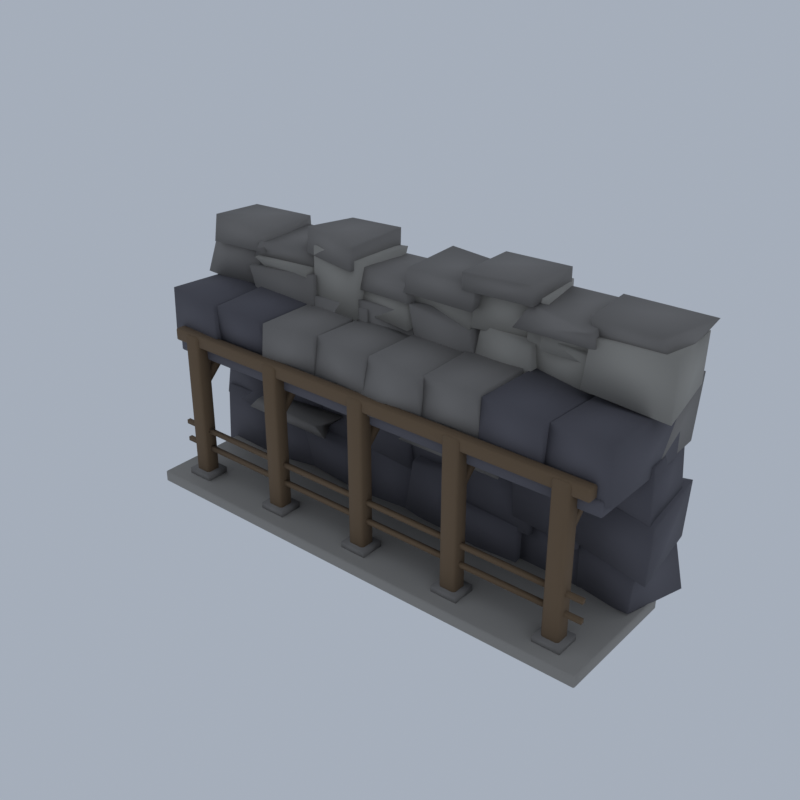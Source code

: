 # Source: HM05_01_cliff_gallery_01.blend  (saved by Blender 5.2.45; exported with 4.5.12 LTS)
import bpy
from mathutils import Matrix  # noqa: F401  (used for matrix-valued properties, if any)

bpy.ops.wm.read_factory_settings(use_empty=True)
scene = bpy.context.scene
scene.name = 'Scene'

# ---- collections
col_collection = bpy.data.collections.new('Collection'); scene.collection.children.link(col_collection)

# ---- materials (node trees are filled in below, after node groups)
mat_vc_stone2_cobblestone = bpy.data.materials.new('vc_stone2|Cobblestone')
mat_vc_stone2_cobblestone.diffuse_color = (0.3112, 0.2932, 0.2674, 1.0)
mat_vc_f_rock_d_slate = bpy.data.materials.new('vc_f_rock_d|Slate')
mat_vc_f_rock_d_slate.diffuse_color = (0.1166, 0.1113, 0.1275, 1.0)
mat_vc_f_rock_m_slate = bpy.data.materials.new('vc_f_rock_m|Slate')
mat_vc_f_rock_m_slate.diffuse_color = (0.2349, 0.2195, 0.2047, 1.0)
mat_vc_f_rock_l_cobblestone = bpy.data.materials.new('vc_f_rock_l|Cobblestone')
mat_vc_f_rock_l_cobblestone.diffuse_color = (0.3686, 0.3489, 0.3112, 1.0)
mat_vc_timber_wood = bpy.data.materials.new('vc_timber|Wood')
mat_vc_timber_wood.diffuse_color = (0.1636, 0.1062, 0.05819, 1.0)
mat_vc_stone_slate = bpy.data.materials.new('vc_stone|Slate')
mat_vc_stone_slate.diffuse_color = (0.2195, 0.2047, 0.1905, 1.0)

# ---- material node trees
mat_vc_stone2_cobblestone.use_nodes = True; mat_vc_stone2_cobblestone.node_tree.nodes.clear()
_N = mat_vc_stone2_cobblestone.node_tree.nodes; _L = mat_vc_stone2_cobblestone.node_tree.links
n0 = _N.new('ShaderNodeBsdfPrincipled'); n0.name = 'Principled BSDF'; n0.location = (-200, 100)
n0.inputs[0].default_value = (0.3112, 0.2932, 0.2674, 1.0)
n0.inputs[2].default_value = 0.95
n0.inputs[10].default_value = 0.005
n1 = _N.new('ShaderNodeOutputMaterial'); n1.name = 'Material Output'; n1.location = (200, 100)
_L.new(n0.outputs[0], n1.inputs[0])
n1.is_active_output = True
mat_vc_f_rock_d_slate.use_nodes = True; mat_vc_f_rock_d_slate.node_tree.nodes.clear()
_N = mat_vc_f_rock_d_slate.node_tree.nodes; _L = mat_vc_f_rock_d_slate.node_tree.links
n0 = _N.new('ShaderNodeBsdfPrincipled'); n0.name = 'Principled BSDF'; n0.location = (-200, 100)
n0.inputs[0].default_value = (0.1166, 0.1113, 0.1275, 1.0)
n0.inputs[2].default_value = 0.93
n0.inputs[10].default_value = 0.005
n1 = _N.new('ShaderNodeOutputMaterial'); n1.name = 'Material Output'; n1.location = (200, 100)
_L.new(n0.outputs[0], n1.inputs[0])
n1.is_active_output = True
mat_vc_f_rock_m_slate.use_nodes = True; mat_vc_f_rock_m_slate.node_tree.nodes.clear()
_N = mat_vc_f_rock_m_slate.node_tree.nodes; _L = mat_vc_f_rock_m_slate.node_tree.links
n0 = _N.new('ShaderNodeBsdfPrincipled'); n0.name = 'Principled BSDF'; n0.location = (-200, 100)
n0.inputs[0].default_value = (0.2349, 0.2195, 0.2047, 1.0)
n0.inputs[2].default_value = 0.93
n0.inputs[10].default_value = 0.005
n1 = _N.new('ShaderNodeOutputMaterial'); n1.name = 'Material Output'; n1.location = (200, 100)
_L.new(n0.outputs[0], n1.inputs[0])
n1.is_active_output = True
mat_vc_f_rock_l_cobblestone.use_nodes = True; mat_vc_f_rock_l_cobblestone.node_tree.nodes.clear()
_N = mat_vc_f_rock_l_cobblestone.node_tree.nodes; _L = mat_vc_f_rock_l_cobblestone.node_tree.links
n0 = _N.new('ShaderNodeBsdfPrincipled'); n0.name = 'Principled BSDF'; n0.location = (-200, 100)
n0.inputs[0].default_value = (0.3686, 0.3489, 0.3112, 1.0)
n0.inputs[2].default_value = 0.92
n0.inputs[10].default_value = 0.005
n1 = _N.new('ShaderNodeOutputMaterial'); n1.name = 'Material Output'; n1.location = (200, 100)
_L.new(n0.outputs[0], n1.inputs[0])
n1.is_active_output = True
mat_vc_timber_wood.use_nodes = True; mat_vc_timber_wood.node_tree.nodes.clear()
_N = mat_vc_timber_wood.node_tree.nodes; _L = mat_vc_timber_wood.node_tree.links
n0 = _N.new('ShaderNodeBsdfPrincipled'); n0.name = 'Principled BSDF'; n0.location = (-200, 100)
n0.inputs[0].default_value = (0.1636, 0.1062, 0.05819, 1.0)
n0.inputs[2].default_value = 0.9
n0.inputs[10].default_value = 0.005
n1 = _N.new('ShaderNodeOutputMaterial'); n1.name = 'Material Output'; n1.location = (200, 100)
_L.new(n0.outputs[0], n1.inputs[0])
n1.is_active_output = True
mat_vc_stone_slate.use_nodes = True; mat_vc_stone_slate.node_tree.nodes.clear()
_N = mat_vc_stone_slate.node_tree.nodes; _L = mat_vc_stone_slate.node_tree.links
n0 = _N.new('ShaderNodeBsdfPrincipled'); n0.name = 'Principled BSDF'; n0.location = (-200, 100)
n0.inputs[0].default_value = (0.2195, 0.2047, 0.1905, 1.0)
n0.inputs[2].default_value = 0.95
n0.inputs[10].default_value = 0.005
n1 = _N.new('ShaderNodeOutputMaterial'); n1.name = 'Material Output'; n1.location = (200, 100)
_L.new(n0.outputs[0], n1.inputs[0])
n1.is_active_output = True

# ---- world
world_world = bpy.data.worlds.new('World'); scene.world = world_world
world_world.use_nodes = True; world_world.node_tree.nodes.clear()
_N = world_world.node_tree.nodes; _L = world_world.node_tree.links
n0 = _N.new('ShaderNodeOutputWorld'); n0.name = 'World Output'; n0.location = (200, 100)
n1 = _N.new('ShaderNodeBackground'); n1.name = 'Background'; n1.location = (-200, 100)
n1.inputs[0].default_value = (0.42, 0.47, 0.55, 1.0)
n1.inputs[1].default_value = 0.9
_L.new(n1.outputs[0], n0.inputs[0])
n0.is_active_output = True
world_world.color = (0.05088, 0.05088, 0.05088)
world_world.sun_shadow_jitter_overblur = 0.0

# ---- meshes
me_cliff_gallery = bpy.data.meshes.new('cliff_gallery')
me_cliff_gallery.from_pydata([(-19.63, -6.892, 0.0), (-19.63, -7.0, 0.12), (-19.75, -6.892, 0.12), (-19.63, -7.0, 0.88), (-19.63, -6.892, 1.0), (-19.75, -6.892, 0.88), (-19.63, 3.717, 0.0), (-19.75, 3.717, 0.12), (-19.63, 3.825, 0.12), (-19.63, 3.717, 1.0), (-19.63, 3.825, 0.88), (-19.75, 3.717, 0.88), (20.13, -6.892, 0.0), (20.25, -6.892, 0.12), (20.13, -7.0, 0.12), (20.13, -6.892, 1.0), (20.13, -7.0, 0.88), (20.25, -6.892, 0.88), (20.13, 3.717, 0.0), (20.13, 3.825, 0.12), (20.25, 3.717, 0.12), (20.13, 3.717, 1.0), (20.25, 3.717, 0.88), (20.13, 3.825, 0.88), (-20.52, 1.002, 0.3321), (-13.65, 0.7796, 1.153), (-13.25, 5.186, 0.4799), (-19.84, 5.248, 0.9792), (-20.22, 1.052, 5.941), (-14.06, 1.482, 6.037), (-13.52, 4.993, 5.173), (-19.81, 5.827, 5.551), (-20.63, 1.268, 4.969), (-14.63, 0.8471, 4.561), (-15.09, 5.1, 4.978), (-20.36, 5.403, 4.56), (-20.1, 1.479, 8.967), (-14.88, 1.496, 8.456), (-15.33, 5.244, 9.035), (-20.21, 5.464, 8.693), (-15.25, 0.7479, 0.8696), (-8.451, 1.63, 1.316), (-9.232, 6.649, 0.5976), (-15.37, 6.379, 1.103), (-14.59, 1.597, 5.516), (-8.926, 0.8748, 5.547), (-9.267, 5.872, 6.183), (-15.23, 5.877, 5.701), (-15.41, 0.5208, 5.483), (-9.447, 1.346, 5.076), (-9.293, 5.409, 5.447), (-14.83, 5.279, 5.157), (-15.25, 1.456, 10.07), (-9.24, 1.271, 9.677), (-9.711, 5.67, 10.22), (-15.39, 4.938, 10.53), (-10.37, 1.282, 1.229), (-4.044, 0.5162, 1.273), (-4.087, 6.399, 1.215), (-9.329, 6.023, 0.9816), (-10.8, 0.6279, 5.107), (-4.95, 0.6575, 4.55), (-3.305, 6.26, 5.218), (-9.449, 6.845, 4.511), (-9.421, 1.553, 4.517), (-4.15, 1.596, 4.465), (-3.807, 6.272, 4.207), (-10.59, 6.143, 4.186), (-10.01, 1.232, 8.816), (-3.288, 1.769, 8.385), (-4.415, 6.068, 9.264), (-10.16, 5.839, 8.658), (-4.412, 1.06, 0.2814), (0.9827, 1.586, 0.4285), (0.2768, 6.1, 0.2924), (-4.142, 6.31, 0.2392), (-4.768, 1.351, 5.528), (-0.08717, 1.221, 6.03), (1.323, 6.225, 6.438), (-4.625, 6.826, 5.611), (-5.633, 0.7573, 5.742), (0.1913, 1.145, 4.943), (-0.1211, 5.939, 4.749), (-5.005, 5.704, 4.945), (-5.573, 1.03, 10.2), (-0.3693, 0.8547, 10.79), (-0.006059, 6.29, 10.63), (-4.955, 5.603, 10.54), (-0.3687, 1.095, 1.256), (5.388, 0.9394, 0.2566), (5.204, 6.679, 0.9872), (0.05737, 6.296, 1.356), (0.8847, 0.462, 6.295), (5.545, 0.5837, 6.773), (6.185, 5.877, 6.107), (0.6032, 6.748, 6.577), (-0.455, 1.472, 5.468), (6.117, 1.353, 5.318), (5.714, 6.19, 5.13), (0.7107, 6.945, 5.61), (0.6949, 1.039, 10.43), (6.017, 0.9506, 9.717), (6.757, 6.842, 9.709), (0.841, 6.708, 10.11), (5.38, 0.5802, 1.185), (10.28, 0.8398, 0.535), (9.901, 6.921, 1.073), (4.331, 5.781, 1.035), (5.475, 0.2465, 4.358), (10.13, 1.058, 3.906), (9.858, 6.478, 3.875), (4.691, 5.973, 4.207), (5.05, 0.8653, 4.071), (11.09, 1.152, 3.534), (11.09, 5.829, 3.606), (5.071, 6.182, 3.44), (5.074, 0.8049, 8.271), (11.47, 1.608, 8.283), (10.26, 6.489, 8.002), (4.861, 5.843, 7.728), (4.957, 1.203, 7.171), (10.48, 1.062, 7.832), (10.2, 6.723, 7.334), (5.331, 6.48, 7.637), (5.506, 1.12, 11.47), (10.56, 1.608, 11.44), (10.18, 6.801, 12.05), (5.284, 6.297, 12.03), (10.03, 1.52, 0.5643), (16.65, 1.292, 0.9471), (16.61, 6.722, 0.7248), (9.898, 5.981, 0.596), (10.32, 1.861, 5.02), (16.41, 1.674, 4.673), (16.23, 5.8, 5.121), (10.32, 5.855, 4.634), (9.66, 1.149, 4.67), (15.36, 0.6108, 4.484), (15.8, 6.414, 4.065), (9.583, 5.51, 4.113), (9.799, 0.4208, 9.725), (16.42, 0.9909, 9.552), (15.74, 6.39, 9.868), (9.456, 5.624, 10.1), (15.21, 1.342, 0.489), (19.74, 0.5662, 1.197), (20.83, 6.469, 0.5047), (15.64, 6.384, 0.4712), (15.47, 0.7614, 5.611), (19.79, 1.062, 5.738), (20.09, 5.931, 5.193), (14.9, 6.276, 5.621), (15.03, 0.6969, 5.071), (20.98, 0.0674, 4.308), (20.28, 6.563, 4.724), (15.04, 6.063, 4.926), (14.97, 0.889, 9.462), (21.04, 0.2834, 8.743), (20.54, 6.51, 9.452), (15.68, 5.737, 9.0), (14.97, 0.9007, 8.073), (20.73, 0.303, 8.129), (20.53, 5.08, 8.372), (15.86, 6.046, 8.841), (15.13, 0.8515, 12.86), (20.45, 0.541, 12.96), (19.83, 5.869, 13.26), (15.95, 5.755, 12.88), (-19.7, -4.418, 12.43), (-14.52, -4.728, 12.42), (-14.55, 3.789, 12.18), (-20.08, 4.379, 12.2), (-19.74, -4.261, 16.62), (-14.71, -4.622, 16.4), (-15.14, 3.97, 16.34), (-19.69, 4.383, 16.19), (-14.9, -4.04, 12.3), (-9.348, -3.933, 12.53), (-9.762, 4.474, 12.52), (-15.03, 4.59, 12.54), (-14.43, -4.481, 16.47), (-10.09, -4.422, 16.25), (-9.575, 3.889, 16.33), (-14.87, 4.258, 16.62), (10.15, -4.325, 12.29), (15.19, -4.394, 12.28), (15.07, 4.493, 12.16), (9.993, 3.786, 12.54), (10.06, -3.873, 16.43), (15.11, -4.323, 16.28), (15.33, 3.559, 16.21), (10.54, 4.043, 16.62), (14.92, -4.246, 12.22), (20.29, -4.33, 12.28), (20.23, 4.067, 12.17), (15.22, 4.594, 12.28), (15.17, -3.705, 16.24), (19.96, -4.304, 16.52), (20.19, 4.256, 16.59), (15.58, 3.52, 16.25), (-19.11, -4.344, 11.4), (-19.11, -4.474, 11.54), (-19.25, -4.344, 11.54), (-19.11, -4.474, 12.46), (-19.11, -4.344, 12.6), (-19.25, -4.344, 12.46), (-19.11, 4.056, 11.4), (-19.25, 4.056, 11.54), (-19.11, 4.186, 11.54), (-19.11, 4.056, 12.6), (-19.11, 4.186, 12.46), (-19.25, 4.056, 12.46), (19.6, -4.344, 11.4), (19.75, -4.344, 11.54), (19.6, -4.474, 11.54), (19.6, -4.344, 12.6), (19.6, -4.474, 12.46), (19.75, -4.344, 12.46), (19.6, 4.056, 11.4), (19.6, 4.186, 11.54), (19.75, 4.056, 11.54), (19.6, 4.056, 12.6), (19.75, 4.056, 12.46), (19.6, 4.186, 12.46), (-20.39, 0.2183, 8.131), (-14.46, 0.6327, 8.158), (-14.49, 5.652, 8.305), (-19.71, 5.771, 8.707), (-20.03, 0.1525, 12.26), (-14.52, 0.5313, 11.96), (-15.25, 5.626, 11.77), (-20.36, 5.748, 12.3), (-20.16, 0.9783, 11.32), (-14.52, 0.4374, 11.32), (-13.96, 5.034, 11.27), (-19.94, 6.231, 11.25), (-19.57, 0.4599, 16.89), (-14.91, 0.8441, 16.66), (-14.83, 5.798, 17.29), (-19.51, 6.333, 16.82), (-20.5, 0.132, 16.57), (-14.87, 0.8883, 15.88), (-15.38, 5.585, 16.42), (-21.43, 5.403, 16.38), (-20.18, 1.123, 19.84), (-15.2, 0.5685, 20.15), (-15.51, 5.241, 19.98), (-20.5, 5.35, 19.91), (-19.55, 0.1738, 19.32), (-13.91, 0.1679, 19.58), (-14.2, 5.867, 19.49), (-19.91, 6.412, 19.23), (-20.44, 1.279, 21.13), (-14.41, 0.8998, 20.93), (-14.21, 5.779, 21.17), (-20.29, 5.639, 20.95), (-15.07, 0.6294, 8.933), (-10.15, 0.006442, 9.771), (-8.922, 6.26, 9.267), (-15.02, 6.382, 9.045), (-14.54, 1.187, 14.06), (-9.987, 0.2658, 15.0), (-8.969, 6.459, 14.51), (-14.91, 5.685, 14.05), (-14.67, 0.523, 14.04), (-9.078, 0.5672, 13.8), (-9.538, 5.436, 14.2), (-14.99, 4.917, 13.59), (-15.7, 0.2191, 18.13), (-8.911, 0.4289, 18.81), (-8.844, 5.01, 18.38), (-15.72, 4.894, 19.14), (-15.15, 0.341, 18.91), (-9.812, 1.091, 18.67), (-9.239, 5.671, 18.8), (-14.95, 5.742, 19.08), (-14.46, 0.2353, 20.3), (-8.866, 1.341, 20.32), (-9.256, 5.89, 20.32), (-15.77, 5.455, 20.59), (-9.397, 0.7165, 7.876), (-4.217, 1.001, 8.348), (-4.374, 6.21, 8.634), (-9.809, 6.079, 8.241), (-9.182, 1.623, 12.57), (-4.121, 0.7417, 12.46), (-4.556, 5.404, 12.09), (-8.961, 5.783, 12.12), (-9.366, 0.6211, 11.94), (-3.725, 0.7118, 12.09), (-4.25, 5.865, 11.91), (-9.514, 5.08, 11.61), (-9.476, 0.5343, 17.11), (-3.588, 0.5297, 17.42), (-4.29, 5.087, 17.18), (-10.21, 4.446, 17.3), (-9.913, 0.9055, 20.32), (-4.823, 0.1012, 20.19), (-4.594, 5.596, 20.38), (-9.314, 5.745, 20.46), (-10.5, 1.709, 22.07), (-4.83, 0.4026, 22.01), (-4.748, 5.836, 22.16), (-9.341, 5.506, 22.06), (-4.766, 1.432, 9.439), (1.018, 1.488, 9.548), (1.689, 6.226, 9.875), (-4.3, 6.401, 10.07), (-4.311, 1.572, 13.35), (0.2998, 1.827, 13.41), (1.542, 6.19, 12.95), (-4.028, 6.466, 13.31), (-5.046, 0.849, 12.43), (0.932, 0.6635, 12.75), (0.4657, 7.0, 12.52), (-5.401, 6.555, 12.25), (-4.885, 0.4664, 17.99), (0.6799, 1.12, 17.9), (-0.4647, 5.688, 17.35), (-5.963, 6.077, 18.04), (-5.579, 0.803, 18.72), (0.2301, 0.5329, 18.87), (1.138, 5.846, 18.92), (-5.436, 6.369, 18.76), (-5.119, 1.241, 20.39), (-0.1339, 0.7216, 20.3), (0.544, 5.792, 20.41), (-5.286, 5.881, 20.18), (-1.295, 0.4034, 9.459), (5.29, -0.3182, 9.532), (6.252, 5.575, 9.296), (-0.8525, 5.739, 9.835), (-0.4434, 0.6157, 14.25), (4.919, -0.2161, 14.68), (4.957, 5.092, 14.25), (0.06329, 6.005, 14.68), (0.7846, 1.353, 13.42), (5.902, 1.71, 13.62), (5.024, 6.464, 13.71), (-0.3958, 6.154, 13.75), (0.3593, 0.557, 18.88), (5.493, 0.9215, 17.97), (4.9, 5.961, 18.65), (-0.05267, 5.93, 18.43), (-0.175, 0.5958, 19.65), (5.763, 0.6953, 19.64), (4.602, 6.291, 19.79), (-0.1629, 5.042, 19.85), (-0.1623, 1.038, 21.39), (6.025, 0.7093, 21.55), (5.523, 6.306, 21.23), (-0.04475, 6.131, 21.67), (4.163, 0.7, 11.46), (10.25, 0.6198, 11.63), (9.332, 6.005, 11.39), (4.376, 6.064, 10.91), (5.015, 1.139, 15.81), (9.379, 0.8258, 16.07), (9.759, 5.432, 15.29), (4.298, 5.593, 15.27), (5.013, 0.5745, 21.13), (10.55, 0.8328, 21.25), (10.23, 6.021, 21.0), (5.187, 5.619, 21.28), (5.274, 0.1192, 22.65), (10.1, 1.022, 22.61), (10.52, 5.501, 22.74), (4.968, 5.699, 22.5), (10.16, 1.229, 8.757), (15.19, 0.6594, 9.137), (16.07, 4.884, 9.438), (10.21, 5.71, 8.828), (10.38, 1.524, 12.43), (15.66, 1.086, 12.91), (15.58, 5.571, 12.55), (11.0, 5.548, 12.9), (10.24, 0.5012, 12.06), (15.25, 0.222, 11.76), (15.67, 5.484, 12.45), (10.62, 6.841, 12.45), (10.67, 1.094, 15.99), (16.06, -0.05829, 15.93), (16.47, 5.235, 15.82), (10.29, 5.975, 15.38), (9.34, 0.3325, 19.68), (15.53, 0.6963, 19.63), (15.66, 6.163, 19.35), (10.77, 5.464, 19.29), (10.06, 1.342, 21.21), (15.28, 0.1194, 21.0), (15.48, 6.162, 21.21), (9.812, 5.897, 21.18), (15.41, 0.6832, 11.96), (20.23, 1.032, 12.27), (19.95, 6.697, 12.2), (14.97, 5.948, 12.41), (15.59, 1.588, 17.44), (19.82, 1.576, 17.83), (20.34, 6.612, 17.55), (15.59, 5.95, 17.39), (14.99, 1.181, 19.94), (20.65, 0.5566, 20.0), (20.04, 5.752, 19.96), (14.48, 6.457, 20.26), (14.74, 0.9775, 21.72), (19.96, 0.6936, 21.71), (21.03, 6.115, 21.62), (14.59, 5.295, 21.87), (0.7011, -1.059, 8.795), (9.722, -1.064, 8.783), (8.749, 1.024, 8.718), (1.191, 1.081, 8.633), (1.585, -1.127, 9.591), (8.494, -1.211, 9.764), (8.185, 1.403, 9.651), (0.5502, 1.031, 9.719), (-15.47, -0.9285, 6.096), (-6.81, -1.066, 6.093), (-8.225, 1.017, 5.962), (-15.87, 1.02, 6.168), (-14.61, -0.7662, 7.046), (-7.75, -1.233, 6.987), (-6.787, 1.189, 7.144), (-14.73, 0.9926, 6.954), (-9.675, -4.657, 12.33), (-4.916, -3.919, 12.22), (-4.626, 3.973, 12.31), (-10.13, 4.129, 12.2), (-9.538, -4.404, 16.33), (-4.643, -4.148, 16.5), (-5.068, 4.383, 16.41), (-9.725, 4.164, 16.29), (-4.997, -4.037, 12.19), (0.3869, -4.582, 12.56), (0.1961, 3.91, 12.58), (-4.975, 3.684, 12.51), (-4.545, -3.766, 16.53), (0.3915, -4.377, 16.24), (0.2388, 4.262, 16.22), (-4.544, 4.207, 16.29), (-0.02788, -4.821, 12.26), (5.401, -4.193, 12.39), (5.361, 4.154, 12.48), (-0.09615, 3.846, 12.35), (0.5284, -3.977, 16.52), (5.19, -4.454, 16.23), (5.002, 3.405, 16.23), (0.403, 3.679, 16.41), (5.169, -4.291, 12.43), (10.22, -4.036, 12.52), (10.17, 3.746, 12.27), (5.409, 3.996, 12.46), (5.055, -3.69, 16.27), (9.896, -4.261, 16.62), (9.95, 4.119, 16.57), (5.066, 3.824, 16.49), (-14.43, 0.708, 18.2), (-9.592, 0.6926, 18.05), (-9.555, 5.214, 18.02), (-15.56, 5.383, 18.17), (-14.68, -0.06465, 19.15), (-9.608, 0.01538, 19.12), (-9.099, 5.931, 19.24), (-15.44, 5.434, 19.27), (-9.17, 0.8112, 15.84), (-4.49, 0.1977, 16.02), (-4.556, 4.94, 16.55), (-8.929, 5.362, 15.92), (-9.064, 0.7786, 21.1), (-4.42, 0.5407, 20.87), (-3.99, 5.746, 20.87), (-9.209, 5.364, 20.44), (-5.027, 0.8955, 17.02), (0.277, 0.4826, 16.81), (0.6728, 5.613, 17.14), (-4.808, 5.875, 17.09), (-4.842, 1.223, 19.4), (-0.3292, 1.212, 19.3), (0.8215, 6.14, 19.08), (-4.687, 5.769, 19.25), (-0.3427, 1.405, 18.1), (5.211, 1.12, 17.96), (5.501, 6.266, 17.98), (-1.242, 5.363, 17.86), (-0.2942, 1.079, 20.04), (5.784, 2.099, 20.26), (4.988, 5.914, 20.2), (-0.7831, 6.141, 20.37), (5.612, 1.13, 15.34), (10.6, 0.9115, 15.09), (11.29, 6.316, 14.98), (5.731, 5.69, 14.88), (5.996, 1.56, 18.59), (10.37, 1.161, 18.31), (10.72, 6.129, 18.25), (6.015, 5.558, 18.86), (5.35, 1.245, 18.25), (11.42, 2.48, 18.19), (10.09, 6.57, 18.09), (4.652, 6.324, 17.86), (5.173, 1.906, 21.69), (10.98, 1.889, 21.53), (10.22, 6.295, 21.57), (3.981, 6.338, 21.45), (9.277, 1.978, 15.29), (15.02, 1.316, 15.19), (15.92, 5.317, 14.97), (9.632, 5.582, 15.21), (9.688, 1.706, 19.11), (15.21, 0.956, 18.95), (15.92, 5.662, 18.61), (10.34, 5.606, 18.63), (11.24, 1.004, 18.31), (15.62, 1.191, 18.27), (15.39, 5.785, 18.18), (10.75, 6.251, 18.36), (10.85, 1.442, 19.79), (15.92, 2.124, 19.78), (15.34, 5.909, 20.0), (10.71, 6.215, 19.86), (14.76, 0.3092, 16.86), (21.43, -0.009992, 16.62), (20.59, 5.67, 17.08), (14.71, 5.91, 17.32), (14.98, 0.7769, 20.41), (21.21, 0.3656, 20.92), (20.53, 6.071, 20.67), (15.01, 5.313, 20.89), (-17.28, -5.315, 1.0), (-17.28, -5.466, 1.168), (-17.45, -5.315, 1.168), (-17.28, -5.466, 13.43), (-17.28, -5.315, 13.6), (-17.45, -5.315, 13.43), (-17.28, -4.355, 1.0), (-17.45, -4.355, 1.168), (-17.28, -4.203, 1.168), (-17.28, -4.355, 13.6), (-17.28, -4.203, 13.43), (-17.45, -4.355, 13.43), (-16.22, -5.315, 1.0), (-16.05, -5.315, 1.168), (-16.22, -5.466, 1.168), (-16.22, -5.315, 13.6), (-16.22, -5.466, 13.43), (-16.05, -5.315, 13.43), (-16.22, -4.355, 1.0), (-16.22, -4.203, 1.168), (-16.05, -4.355, 1.168), (-16.22, -4.355, 13.6), (-16.05, -4.355, 13.43), (-16.22, -4.203, 13.43), (-16.4, -4.624, 8.739), (-16.4, -1.196, 12.14), (-17.1, -1.196, 12.14), (-17.1, -4.624, 8.739), (-16.4, -5.045, 9.261), (-16.4, -1.617, 12.66), (-17.1, -1.617, 12.66), (-17.1, -5.045, 9.261), (-8.783, -5.315, 1.0), (-8.783, -5.466, 1.168), (-8.951, -5.315, 1.168), (-8.783, -5.466, 13.43), (-8.783, -5.315, 13.6), (-8.951, -5.315, 13.43), (-8.783, -4.355, 1.0), (-8.951, -4.355, 1.168), (-8.783, -4.203, 1.168), (-8.783, -4.355, 13.6), (-8.783, -4.203, 13.43), (-8.951, -4.355, 13.43), (-7.719, -5.315, 1.0), (-7.551, -5.315, 1.168), (-7.719, -5.466, 1.168), (-7.719, -5.315, 13.6), (-7.719, -5.466, 13.43), (-7.551, -5.315, 13.43), (-7.719, -4.355, 1.0), (-7.719, -4.203, 1.168), (-7.551, -4.355, 1.168), (-7.719, -4.355, 13.6), (-7.551, -4.355, 13.43), (-7.719, -4.203, 13.43), (-7.901, -4.624, 8.739), (-7.901, -1.196, 12.14), (-8.601, -1.196, 12.14), (-8.601, -4.624, 8.739), (-7.901, -5.045, 9.261), (-7.901, -1.617, 12.66), (-8.601, -1.617, 12.66), (-8.601, -5.045, 9.261), (-0.2831, -5.315, 1.0), (-0.2831, -5.466, 1.168), (-0.4511, -5.315, 1.168), (-0.2831, -5.466, 13.43), (-0.2831, -5.315, 13.6), (-0.4511, -5.315, 13.43), (-0.2831, -4.355, 1.0), (-0.4511, -4.355, 1.168), (-0.2831, -4.203, 1.168), (-0.2831, -4.355, 13.6), (-0.2831, -4.203, 13.43), (-0.4511, -4.355, 13.43), (0.7809, -5.315, 1.0), (0.9489, -5.315, 1.168), (0.7809, -5.466, 1.168), (0.7809, -5.315, 13.6), (0.7809, -5.466, 13.43), (0.9489, -5.315, 13.43), (0.7809, -4.355, 1.0), (0.7809, -4.203, 1.168), (0.9489, -4.355, 1.168), (0.7809, -4.355, 13.6), (0.9489, -4.355, 13.43), (0.7809, -4.203, 13.43), (0.5989, -4.624, 8.739), (0.5989, -1.196, 12.14), (-0.1011, -1.196, 12.14), (-0.1011, -4.624, 8.739), (0.5989, -5.045, 9.261), (0.5989, -1.617, 12.66), (-0.1011, -1.617, 12.66), (-0.1011, -5.045, 9.261), (8.217, -5.315, 1.0), (8.217, -5.466, 1.168), (8.049, -5.315, 1.168), (8.217, -5.466, 13.43), (8.217, -5.315, 13.6), (8.049, -5.315, 13.43), (8.217, -4.355, 1.0), (8.049, -4.355, 1.168), (8.217, -4.203, 1.168), (8.217, -4.355, 13.6), (8.217, -4.203, 13.43), (8.049, -4.355, 13.43), (9.281, -5.315, 1.0), (9.449, -5.315, 1.168), (9.281, -5.466, 1.168), (9.281, -5.315, 13.6), (9.281, -5.466, 13.43), (9.449, -5.315, 13.43), (9.281, -4.355, 1.0), (9.281, -4.203, 1.168), (9.449, -4.355, 1.168), (9.281, -4.355, 13.6), (9.449, -4.355, 13.43), (9.281, -4.203, 13.43), (9.099, -4.624, 8.739), (9.099, -1.196, 12.14), (8.399, -1.196, 12.14), (8.399, -4.624, 8.739), (9.099, -5.045, 9.261), (9.099, -1.617, 12.66), (8.399, -1.617, 12.66), (8.399, -5.045, 9.261), (16.72, -5.315, 1.0), (16.72, -5.466, 1.168), (16.55, -5.315, 1.168), (16.72, -5.466, 13.43), (16.72, -5.315, 13.6), (16.55, -5.315, 13.43), (16.72, -4.355, 1.0), (16.55, -4.355, 1.168), (16.72, -4.203, 1.168), (16.72, -4.355, 13.6), (16.72, -4.203, 13.43), (16.55, -4.355, 13.43), (17.78, -5.315, 1.0), (17.95, -5.315, 1.168), (17.78, -5.466, 1.168), (17.78, -5.315, 13.6), (17.78, -5.466, 13.43), (17.95, -5.315, 13.43), (17.78, -4.355, 1.0), (17.78, -4.203, 1.168), (17.95, -4.355, 1.168), (17.78, -4.355, 13.6), (17.95, -4.355, 13.43), (17.78, -4.203, 13.43), (17.6, -4.624, 8.739), (17.6, -1.196, 12.14), (16.9, -1.196, 12.14), (16.9, -4.624, 8.739), (17.6, -5.045, 9.261), (17.6, -1.617, 12.66), (16.9, -1.617, 12.66), (16.9, -5.045, 9.261), (-18.63, -5.178, 12.7), (-18.63, -5.286, 12.82), (-18.75, -5.178, 12.82), (-18.63, -5.286, 13.58), (-18.63, -5.178, 13.7), (-18.75, -5.178, 13.58), (-18.63, -4.492, 12.7), (-18.75, -4.492, 12.82), (-18.63, -4.384, 12.82), (-18.63, -4.492, 13.7), (-18.63, -4.384, 13.58), (-18.75, -4.492, 13.58), (19.13, -5.178, 12.7), (19.25, -5.178, 12.82), (19.13, -5.286, 12.82), (19.13, -5.178, 13.7), (19.13, -5.286, 13.58), (19.25, -5.178, 13.58), (19.13, -4.492, 12.7), (19.13, -4.384, 12.82), (19.25, -4.492, 12.82), (19.13, -4.492, 13.7), (19.25, -4.492, 13.58), (19.13, -4.384, 13.58), (-18.75, -4.993, 3.425), (19.25, -4.993, 3.425), (19.25, -4.677, 3.425), (-18.75, -4.677, 3.425), (-18.75, -4.993, 3.775), (19.25, -4.993, 3.775), (19.25, -4.677, 3.775), (-18.75, -4.677, 3.775), (-18.75, -4.993, 5.025), (19.25, -4.993, 5.025), (19.25, -4.677, 5.025), (-18.75, -4.677, 5.025), (-18.75, -4.993, 5.375), (19.25, -4.993, 5.375), (19.25, -4.677, 5.375), (-18.75, -4.677, 5.375), (-17.85, -5.827, 0.9), (-15.65, -5.827, 0.9), (-15.65, -3.843, 0.9), (-17.85, -3.843, 0.9), (-17.85, -5.827, 1.5), (-15.65, -5.827, 1.5), (-15.65, -3.843, 1.5), (-17.85, -3.843, 1.5), (-9.351, -5.827, 0.9), (-7.151, -5.827, 0.9), (-7.151, -3.843, 0.9), (-9.351, -3.843, 0.9), (-9.351, -5.827, 1.5), (-7.151, -5.827, 1.5), (-7.151, -3.843, 1.5), (-9.351, -3.843, 1.5), (-0.8511, -5.827, 0.9), (1.349, -5.827, 0.9), (1.349, -3.843, 0.9), (-0.8511, -3.843, 0.9), (-0.8511, -5.827, 1.5), (1.349, -5.827, 1.5), (1.349, -3.843, 1.5), (-0.8511, -3.843, 1.5), (7.649, -5.827, 0.9), (9.849, -5.827, 0.9), (9.849, -3.843, 0.9), (7.649, -3.843, 0.9), (7.649, -5.827, 1.5), (9.849, -5.827, 1.5), (9.849, -3.843, 1.5), (7.649, -3.843, 1.5), (16.15, -5.827, 0.9), (18.35, -5.827, 0.9), (18.35, -3.843, 0.9), (16.15, -3.843, 0.9), (16.15, -5.827, 1.5), (18.35, -5.827, 1.5), (18.35, -3.843, 1.5), (16.15, -3.843, 1.5)], [], [(0, 1, 2), (3, 4, 5), (6, 7, 8), (9, 10, 11), (12, 13, 14), (15, 16, 17), (18, 19, 20), (21, 22, 23), (6, 0, 2, 7), (1, 3, 5, 2), (4, 9, 11, 5), (10, 8, 7, 11), (18, 6, 8, 19), (9, 21, 23, 10), (22, 20, 19, 23), (12, 18, 20, 13), (21, 15, 17, 22), (16, 14, 13, 17), (0, 12, 14, 1), (15, 4, 3, 16), (6, 18, 12, 0), (2, 5, 11, 7), (14, 16, 3, 1), (21, 9, 4, 15), (8, 10, 23, 19), (20, 22, 17, 13), (24, 27, 26, 25), (28, 29, 30, 31), (24, 25, 29, 28), (25, 26, 30, 29), (26, 27, 31, 30), (27, 24, 28, 31), (32, 35, 34, 33), (36, 37, 38, 39), (32, 33, 37, 36), (33, 34, 38, 37), (34, 35, 39, 38), (35, 32, 36, 39), (40, 43, 42, 41), (44, 45, 46, 47), (40, 41, 45, 44), (41, 42, 46, 45), (42, 43, 47, 46), (43, 40, 44, 47), (48, 51, 50, 49), (52, 53, 54, 55), (48, 49, 53, 52), (49, 50, 54, 53), (50, 51, 55, 54), (51, 48, 52, 55), (56, 59, 58, 57), (60, 61, 62, 63), (56, 57, 61, 60), (57, 58, 62, 61), (58, 59, 63, 62), (59, 56, 60, 63), (64, 67, 66, 65), (68, 69, 70, 71), (64, 65, 69, 68), (65, 66, 70, 69), (66, 67, 71, 70), (67, 64, 68, 71), (72, 75, 74, 73), (76, 77, 78, 79), (72, 73, 77, 76), (73, 74, 78, 77), (74, 75, 79, 78), (75, 72, 76, 79), (80, 83, 82, 81), (84, 85, 86, 87), (80, 81, 85, 84), (81, 82, 86, 85), (82, 83, 87, 86), (83, 80, 84, 87), (88, 91, 90, 89), (92, 93, 94, 95), (88, 89, 93, 92), (89, 90, 94, 93), (90, 91, 95, 94), (91, 88, 92, 95), (96, 99, 98, 97), (100, 101, 102, 103), (96, 97, 101, 100), (97, 98, 102, 101), (98, 99, 103, 102), (99, 96, 100, 103), (104, 107, 106, 105), (108, 109, 110, 111), (104, 105, 109, 108), (105, 106, 110, 109), (106, 107, 111, 110), (107, 104, 108, 111), (112, 115, 114, 113), (116, 117, 118, 119), (112, 113, 117, 116), (113, 114, 118, 117), (114, 115, 119, 118), (115, 112, 116, 119), (120, 123, 122, 121), (124, 125, 126, 127), (120, 121, 125, 124), (121, 122, 126, 125), (122, 123, 127, 126), (123, 120, 124, 127), (128, 131, 130, 129), (132, 133, 134, 135), (128, 129, 133, 132), (129, 130, 134, 133), (130, 131, 135, 134), (131, 128, 132, 135), (136, 139, 138, 137), (140, 141, 142, 143), (136, 137, 141, 140), (137, 138, 142, 141), (138, 139, 143, 142), (139, 136, 140, 143), (144, 147, 146, 145), (148, 149, 150, 151), (144, 145, 149, 148), (145, 146, 150, 149), (146, 147, 151, 150), (147, 144, 148, 151), (152, 155, 154, 153), (156, 157, 158, 159), (152, 153, 157, 156), (153, 154, 158, 157), (154, 155, 159, 158), (155, 152, 156, 159), (160, 163, 162, 161), (164, 165, 166, 167), (160, 161, 165, 164), (161, 162, 166, 165), (162, 163, 167, 166), (163, 160, 164, 167), (168, 171, 170, 169), (172, 173, 174, 175), (168, 169, 173, 172), (169, 170, 174, 173), (170, 171, 175, 174), (171, 168, 172, 175), (176, 179, 178, 177), (180, 181, 182, 183), (176, 177, 181, 180), (177, 178, 182, 181), (178, 179, 183, 182), (179, 176, 180, 183), (184, 187, 186, 185), (188, 189, 190, 191), (184, 185, 189, 188), (185, 186, 190, 189), (186, 187, 191, 190), (187, 184, 188, 191), (192, 195, 194, 193), (196, 197, 198, 199), (192, 193, 197, 196), (193, 194, 198, 197), (194, 195, 199, 198), (195, 192, 196, 199), (200, 201, 202), (203, 204, 205), (206, 207, 208), (209, 210, 211), (212, 213, 214), (215, 216, 217), (218, 219, 220), (221, 222, 223), (206, 200, 202, 207), (201, 203, 205, 202), (204, 209, 211, 205), (210, 208, 207, 211), (218, 206, 208, 219), (209, 221, 223, 210), (222, 220, 219, 223), (212, 218, 220, 213), (221, 215, 217, 222), (216, 214, 213, 217), (200, 212, 214, 201), (215, 204, 203, 216), (206, 218, 212, 200), (202, 205, 211, 207), (214, 216, 203, 201), (221, 209, 204, 215), (208, 210, 223, 219), (220, 222, 217, 213), (224, 227, 226, 225), (228, 229, 230, 231), (224, 225, 229, 228), (225, 226, 230, 229), (226, 227, 231, 230), (227, 224, 228, 231), (232, 235, 234, 233), (236, 237, 238, 239), (232, 233, 237, 236), (233, 234, 238, 237), (234, 235, 239, 238), (235, 232, 236, 239), (240, 243, 242, 241), (244, 245, 246, 247), (240, 241, 245, 244), (241, 242, 246, 245), (242, 243, 247, 246), (243, 240, 244, 247), (248, 251, 250, 249), (252, 253, 254, 255), (248, 249, 253, 252), (249, 250, 254, 253), (250, 251, 255, 254), (251, 248, 252, 255), (256, 259, 258, 257), (260, 261, 262, 263), (256, 257, 261, 260), (257, 258, 262, 261), (258, 259, 263, 262), (259, 256, 260, 263), (264, 267, 266, 265), (268, 269, 270, 271), (264, 265, 269, 268), (265, 266, 270, 269), (266, 267, 271, 270), (267, 264, 268, 271), (272, 275, 274, 273), (276, 277, 278, 279), (272, 273, 277, 276), (273, 274, 278, 277), (274, 275, 279, 278), (275, 272, 276, 279), (280, 283, 282, 281), (284, 285, 286, 287), (280, 281, 285, 284), (281, 282, 286, 285), (282, 283, 287, 286), (283, 280, 284, 287), (288, 291, 290, 289), (292, 293, 294, 295), (288, 289, 293, 292), (289, 290, 294, 293), (290, 291, 295, 294), (291, 288, 292, 295), (296, 299, 298, 297), (300, 301, 302, 303), (296, 297, 301, 300), (297, 298, 302, 301), (298, 299, 303, 302), (299, 296, 300, 303), (304, 307, 306, 305), (308, 309, 310, 311), (304, 305, 309, 308), (305, 306, 310, 309), (306, 307, 311, 310), (307, 304, 308, 311), (312, 315, 314, 313), (316, 317, 318, 319), (312, 313, 317, 316), (313, 314, 318, 317), (314, 315, 319, 318), (315, 312, 316, 319), (320, 323, 322, 321), (324, 325, 326, 327), (320, 321, 325, 324), (321, 322, 326, 325), (322, 323, 327, 326), (323, 320, 324, 327), (328, 331, 330, 329), (332, 333, 334, 335), (328, 329, 333, 332), (329, 330, 334, 333), (330, 331, 335, 334), (331, 328, 332, 335), (336, 339, 338, 337), (340, 341, 342, 343), (336, 337, 341, 340), (337, 338, 342, 341), (338, 339, 343, 342), (339, 336, 340, 343), (344, 347, 346, 345), (348, 349, 350, 351), (344, 345, 349, 348), (345, 346, 350, 349), (346, 347, 351, 350), (347, 344, 348, 351), (352, 355, 354, 353), (356, 357, 358, 359), (352, 353, 357, 356), (353, 354, 358, 357), (354, 355, 359, 358), (355, 352, 356, 359), (360, 363, 362, 361), (364, 365, 366, 367), (360, 361, 365, 364), (361, 362, 366, 365), (362, 363, 367, 366), (363, 360, 364, 367), (368, 371, 370, 369), (372, 373, 374, 375), (368, 369, 373, 372), (369, 370, 374, 373), (370, 371, 375, 374), (371, 368, 372, 375), (376, 379, 378, 377), (380, 381, 382, 383), (376, 377, 381, 380), (377, 378, 382, 381), (378, 379, 383, 382), (379, 376, 380, 383), (384, 387, 386, 385), (388, 389, 390, 391), (384, 385, 389, 388), (385, 386, 390, 389), (386, 387, 391, 390), (387, 384, 388, 391), (392, 395, 394, 393), (396, 397, 398, 399), (392, 393, 397, 396), (393, 394, 398, 397), (394, 395, 399, 398), (395, 392, 396, 399), (400, 403, 402, 401), (404, 405, 406, 407), (400, 401, 405, 404), (401, 402, 406, 405), (402, 403, 407, 406), (403, 400, 404, 407), (408, 411, 410, 409), (412, 413, 414, 415), (408, 409, 413, 412), (409, 410, 414, 413), (410, 411, 415, 414), (411, 408, 412, 415), (416, 419, 418, 417), (420, 421, 422, 423), (416, 417, 421, 420), (417, 418, 422, 421), (418, 419, 423, 422), (419, 416, 420, 423), (424, 427, 426, 425), (428, 429, 430, 431), (424, 425, 429, 428), (425, 426, 430, 429), (426, 427, 431, 430), (427, 424, 428, 431), (432, 435, 434, 433), (436, 437, 438, 439), (432, 433, 437, 436), (433, 434, 438, 437), (434, 435, 439, 438), (435, 432, 436, 439), (440, 443, 442, 441), (444, 445, 446, 447), (440, 441, 445, 444), (441, 442, 446, 445), (442, 443, 447, 446), (443, 440, 444, 447), (448, 451, 450, 449), (452, 453, 454, 455), (448, 449, 453, 452), (449, 450, 454, 453), (450, 451, 455, 454), (451, 448, 452, 455), (456, 459, 458, 457), (460, 461, 462, 463), (456, 457, 461, 460), (457, 458, 462, 461), (458, 459, 463, 462), (459, 456, 460, 463), (464, 467, 466, 465), (468, 469, 470, 471), (464, 465, 469, 468), (465, 466, 470, 469), (466, 467, 471, 470), (467, 464, 468, 471), (472, 475, 474, 473), (476, 477, 478, 479), (472, 473, 477, 476), (473, 474, 478, 477), (474, 475, 479, 478), (475, 472, 476, 479), (480, 483, 482, 481), (484, 485, 486, 487), (480, 481, 485, 484), (481, 482, 486, 485), (482, 483, 487, 486), (483, 480, 484, 487), (488, 491, 490, 489), (492, 493, 494, 495), (488, 489, 493, 492), (489, 490, 494, 493), (490, 491, 495, 494), (491, 488, 492, 495), (496, 499, 498, 497), (500, 501, 502, 503), (496, 497, 501, 500), (497, 498, 502, 501), (498, 499, 503, 502), (499, 496, 500, 503), (504, 507, 506, 505), (508, 509, 510, 511), (504, 505, 509, 508), (505, 506, 510, 509), (506, 507, 511, 510), (507, 504, 508, 511), (512, 515, 514, 513), (516, 517, 518, 519), (512, 513, 517, 516), (513, 514, 518, 517), (514, 515, 519, 518), (515, 512, 516, 519), (520, 523, 522, 521), (524, 525, 526, 527), (520, 521, 525, 524), (521, 522, 526, 525), (522, 523, 527, 526), (523, 520, 524, 527), (528, 529, 530), (531, 532, 533), (534, 535, 536), (537, 538, 539), (540, 541, 542), (543, 544, 545), (546, 547, 548), (549, 550, 551), (534, 528, 530, 535), (529, 531, 533, 530), (532, 537, 539, 533), (538, 536, 535, 539), (546, 534, 536, 547), (537, 549, 551, 538), (550, 548, 547, 551), (540, 546, 548, 541), (549, 543, 545, 550), (544, 542, 541, 545), (528, 540, 542, 529), (543, 532, 531, 544), (534, 546, 540, 528), (530, 533, 539, 535), (542, 544, 531, 529), (549, 537, 532, 543), (536, 538, 551, 547), (548, 550, 545, 541), (552, 555, 554, 553), (556, 557, 558, 559), (552, 553, 557, 556), (553, 554, 558, 557), (554, 555, 559, 558), (555, 552, 556, 559), (560, 561, 562), (563, 564, 565), (566, 567, 568), (569, 570, 571), (572, 573, 574), (575, 576, 577), (578, 579, 580), (581, 582, 583), (566, 560, 562, 567), (561, 563, 565, 562), (564, 569, 571, 565), (570, 568, 567, 571), (578, 566, 568, 579), (569, 581, 583, 570), (582, 580, 579, 583), (572, 578, 580, 573), (581, 575, 577, 582), (576, 574, 573, 577), (560, 572, 574, 561), (575, 564, 563, 576), (566, 578, 572, 560), (562, 565, 571, 567), (574, 576, 563, 561), (581, 569, 564, 575), (568, 570, 583, 579), (580, 582, 577, 573), (584, 587, 586, 585), (588, 589, 590, 591), (584, 585, 589, 588), (585, 586, 590, 589), (586, 587, 591, 590), (587, 584, 588, 591), (592, 593, 594), (595, 596, 597), (598, 599, 600), (601, 602, 603), (604, 605, 606), (607, 608, 609), (610, 611, 612), (613, 614, 615), (598, 592, 594, 599), (593, 595, 597, 594), (596, 601, 603, 597), (602, 600, 599, 603), (610, 598, 600, 611), (601, 613, 615, 602), (614, 612, 611, 615), (604, 610, 612, 605), (613, 607, 609, 614), (608, 606, 605, 609), (592, 604, 606, 593), (607, 596, 595, 608), (598, 610, 604, 592), (594, 597, 603, 599), (606, 608, 595, 593), (613, 601, 596, 607), (600, 602, 615, 611), (612, 614, 609, 605), (616, 619, 618, 617), (620, 621, 622, 623), (616, 617, 621, 620), (617, 618, 622, 621), (618, 619, 623, 622), (619, 616, 620, 623), (624, 625, 626), (627, 628, 629), (630, 631, 632), (633, 634, 635), (636, 637, 638), (639, 640, 641), (642, 643, 644), (645, 646, 647), (630, 624, 626, 631), (625, 627, 629, 626), (628, 633, 635, 629), (634, 632, 631, 635), (642, 630, 632, 643), (633, 645, 647, 634), (646, 644, 643, 647), (636, 642, 644, 637), (645, 639, 641, 646), (640, 638, 637, 641), (624, 636, 638, 625), (639, 628, 627, 640), (630, 642, 636, 624), (626, 629, 635, 631), (638, 640, 627, 625), (645, 633, 628, 639), (632, 634, 647, 643), (644, 646, 641, 637), (648, 651, 650, 649), (652, 653, 654, 655), (648, 649, 653, 652), (649, 650, 654, 653), (650, 651, 655, 654), (651, 648, 652, 655), (656, 657, 658), (659, 660, 661), (662, 663, 664), (665, 666, 667), (668, 669, 670), (671, 672, 673), (674, 675, 676), (677, 678, 679), (662, 656, 658, 663), (657, 659, 661, 658), (660, 665, 667, 661), (666, 664, 663, 667), (674, 662, 664, 675), (665, 677, 679, 666), (678, 676, 675, 679), (668, 674, 676, 669), (677, 671, 673, 678), (672, 670, 669, 673), (656, 668, 670, 657), (671, 660, 659, 672), (662, 674, 668, 656), (658, 661, 667, 663), (670, 672, 659, 657), (677, 665, 660, 671), (664, 666, 679, 675), (676, 678, 673, 669), (680, 683, 682, 681), (684, 685, 686, 687), (680, 681, 685, 684), (681, 682, 686, 685), (682, 683, 687, 686), (683, 680, 684, 687), (688, 689, 690), (691, 692, 693), (694, 695, 696), (697, 698, 699), (700, 701, 702), (703, 704, 705), (706, 707, 708), (709, 710, 711), (694, 688, 690, 695), (689, 691, 693, 690), (692, 697, 699, 693), (698, 696, 695, 699), (706, 694, 696, 707), (697, 709, 711, 698), (710, 708, 707, 711), (700, 706, 708, 701), (709, 703, 705, 710), (704, 702, 701, 705), (688, 700, 702, 689), (703, 692, 691, 704), (694, 706, 700, 688), (690, 693, 699, 695), (702, 704, 691, 689), (709, 697, 692, 703), (696, 698, 711, 707), (708, 710, 705, 701), (712, 715, 714, 713), (716, 717, 718, 719), (712, 713, 717, 716), (713, 714, 718, 717), (714, 715, 719, 718), (715, 712, 716, 719), (720, 723, 722, 721), (724, 725, 726, 727), (720, 721, 725, 724), (721, 722, 726, 725), (722, 723, 727, 726), (723, 720, 724, 727), (728, 731, 730, 729), (732, 733, 734, 735), (728, 729, 733, 732), (729, 730, 734, 733), (730, 731, 735, 734), (731, 728, 732, 735), (736, 739, 738, 737), (740, 741, 742, 743), (736, 737, 741, 740), (737, 738, 742, 741), (738, 739, 743, 742), (739, 736, 740, 743), (744, 747, 746, 745), (748, 749, 750, 751), (744, 745, 749, 748), (745, 746, 750, 749), (746, 747, 751, 750), (747, 744, 748, 751), (752, 755, 754, 753), (756, 757, 758, 759), (752, 753, 757, 756), (753, 754, 758, 757), (754, 755, 759, 758), (755, 752, 756, 759), (760, 763, 762, 761), (764, 765, 766, 767), (760, 761, 765, 764), (761, 762, 766, 765), (762, 763, 767, 766), (763, 760, 764, 767)])
me_cliff_gallery.polygons.foreach_set('use_smooth', [True] * 640)
me_cliff_gallery.polygons.foreach_set('material_index', [0, 0, 0, 0, 0, 0, 0, 0, 0, 0, 0, 0, 0, 0, 0, 0, 0, 0, 0, 0, 0, 0, 0, 0, 0, 0, 1, 1, 1, 1, 1, 1, 1, 1, 1, 1, 1, 1, 1, 1, 1, 1, 1, 1, 1, 1, 1, 1, 1, 1, 1, 1, 1, 1, 1, 1, 1, 1, 1, 1, 1, 1, 1, 1, 1, 1, 1, 1, 1, 1, 1, 1, 1, 1, 1, 1, 1, 1, 1, 1, 1, 1, 1, 1, 1, 1, 1, 1, 1, 1, 1, 1, 1, 1, 1, 1, 1, 1, 1, 1, 1, 1, 1, 1, 1, 1, 1, 1, 1, 1, 1, 1, 1, 1, 1, 1, 1, 1, 1, 1, 1, 1, 1, 1, 1, 1, 1, 1, 1, 1, 1, 1, 1, 1, 1, 1, 1, 1, 1, 1, 1, 1, 1, 1, 1, 1, 1, 1, 1, 1, 1, 1, 1, 1, 1, 1, 1, 1, 1, 1, 1, 1, 1, 1, 1, 1, 1, 1, 1, 1, 1, 1, 1, 1, 1, 1, 1, 1, 1, 1, 1, 1, 1, 1, 2, 2, 2, 2, 2, 2, 2, 2, 2, 2, 2, 2, 2, 2, 2, 2, 2, 2, 2, 2, 2, 2, 2, 2, 2, 2, 2, 2, 2, 2, 2, 2, 2, 2, 2, 2, 2, 2, 2, 2, 2, 2, 2, 2, 2, 2, 2, 2, 2, 2, 2, 2, 2, 2, 2, 2, 2, 2, 2, 2, 2, 2, 2, 2, 2, 2, 2, 2, 2, 2, 2, 2, 2, 2, 2, 2, 2, 2, 2, 2, 2, 2, 2, 2, 2, 2, 2, 2, 2, 2, 2, 2, 2, 2, 2, 2, 2, 2, 2, 2, 2, 2, 2, 2, 2, 2, 2, 2, 2, 2, 2, 2, 2, 2, 2, 2, 2, 2, 2, 2, 2, 2, 2, 2, 2, 2, 2, 2, 2, 2, 2, 2, 2, 2, 2, 2, 2, 2, 2, 2, 2, 2, 2, 2, 2, 2, 2, 2, 2, 2, 2, 2, 2, 2, 2, 2, 2, 2, 2, 2, 2, 2, 2, 2, 2, 2, 2, 2, 2, 2, 2, 2, 2, 2, 3, 3, 3, 3, 3, 3, 3, 3, 3, 3, 3, 3, 3, 3, 3, 3, 3, 3, 3, 3, 3, 3, 3, 3, 3, 3, 3, 3, 3, 3, 3, 3, 3, 3, 3, 3, 3, 3, 3, 3, 3, 3, 3, 3, 3, 3, 3, 3, 3, 3, 3, 3, 3, 3, 4, 4, 4, 4, 4, 4, 4, 4, 4, 4, 4, 4, 4, 4, 4, 4, 4, 4, 4, 4, 4, 4, 4, 4, 4, 4, 4, 4, 4, 4, 4, 4, 4, 4, 4, 4, 4, 4, 4, 4, 4, 4, 4, 4, 4, 4, 4, 4, 4, 4, 4, 4, 4, 4, 4, 4, 4, 4, 4, 4, 4, 4, 4, 4, 4, 4, 4, 4, 4, 4, 4, 4, 4, 4, 4, 4, 4, 4, 4, 4, 4, 4, 4, 4, 4, 4, 4, 4, 4, 4, 4, 4, 4, 4, 4, 4, 4, 4, 4, 4, 4, 4, 4, 4, 4, 4, 4, 4, 4, 4, 4, 4, 4, 4, 4, 4, 4, 4, 4, 4, 4, 4, 4, 4, 4, 4, 4, 4, 4, 4, 4, 4, 4, 4, 4, 4, 4, 4, 4, 4, 4, 4, 4, 4, 4, 4, 4, 4, 4, 4, 4, 4, 4, 4, 4, 4, 4, 4, 4, 4, 4, 4, 4, 4, 4, 4, 4, 4, 4, 4, 4, 4, 4, 4, 4, 4, 4, 4, 4, 4, 4, 4, 4, 4, 4, 4, 4, 4, 4, 4, 4, 4, 4, 4, 4, 4, 4, 4, 5, 5, 5, 5, 5, 5, 5, 5, 5, 5, 5, 5, 5, 5, 5, 5, 5, 5, 5, 5, 5, 5, 5, 5, 5, 5, 5, 5, 5, 5])
_k = set([(0, 1), (0, 2), (0, 6), (0, 12), (1, 2), (1, 3), (1, 14), (2, 5), (2, 7), (3, 4), (3, 5), (3, 16), (4, 5), (4, 9), (4, 15), (5, 11), (6, 7), (6, 8), (6, 18), (7, 8), (7, 11), (8, 10), (8, 19), (9, 10), (9, 11), (9, 21), (10, 11), (10, 23), (12, 13), (12, 14), (12, 18), (13, 14), (13, 17), (13, 20), (14, 16), (15, 16), (15, 17), (15, 21), (16, 17), (17, 22), (18, 19), (18, 20), (19, 20), (19, 23), (20, 22), (21, 22), (21, 23), (22, 23), (24, 25), (24, 27), (24, 28), (25, 26), (25, 29), (26, 27), (26, 30), (27, 31), (28, 29), (28, 31), (29, 30), (30, 31), (32, 33), (32, 35), (32, 36), (33, 34), (33, 37), (34, 35), (34, 38), (35, 39), (36, 37), (36, 39), (37, 38), (38, 39), (40, 41), (40, 43), (40, 44), (41, 42), (41, 45), (42, 43), (42, 46), (43, 47), (44, 45), (44, 47), (45, 46), (46, 47), (48, 49), (48, 51), (48, 52), (49, 50), (49, 53), (50, 51), (50, 54), (51, 55), (52, 53), (52, 55), (53, 54), (54, 55), (56, 57), (56, 59), (56, 60), (57, 58), (57, 61), (58, 59), (58, 62), (59, 63), (60, 61), (60, 63), (61, 62), (62, 63), (64, 65), (64, 67), (64, 68), (65, 66), (65, 69), (66, 67), (66, 70), (67, 71), (68, 69), (68, 71), (69, 70), (70, 71), (72, 73), (72, 75), (72, 76), (73, 74), (73, 77), (74, 75), (74, 78), (75, 79), (76, 77), (76, 79), (77, 78), (78, 79), (80, 81), (80, 83), (80, 84), (81, 82), (81, 85), (82, 83), (82, 86), (83, 87), (84, 85), (84, 87), (85, 86), (86, 87), (88, 89), (88, 91), (88, 92), (89, 90), (89, 93), (90, 91), (90, 94), (91, 95), (92, 93), (92, 95), (93, 94), (94, 95), (96, 97), (96, 99), (96, 100), (97, 98), (97, 101), (98, 99), (98, 102), (99, 103), (100, 101), (100, 103), (101, 102), (102, 103), (104, 105), (104, 107), (104, 108), (105, 106), (105, 109), (106, 107), (106, 110), (107, 111), (108, 109), (108, 111), (109, 110), (110, 111), (112, 113), (112, 115), (112, 116), (113, 114), (113, 117), (114, 115), (114, 118), (115, 119), (116, 117), (116, 119), (117, 118), (118, 119), (120, 121), (120, 123), (120, 124), (121, 122), (121, 125), (122, 123), (122, 126), (123, 127), (124, 125), (124, 127), (125, 126), (126, 127), (128, 129), (128, 131), (128, 132), (129, 130), (129, 133), (130, 131), (130, 134), (131, 135), (132, 133), (132, 135), (133, 134), (134, 135), (136, 137), (136, 139), (136, 140), (137, 138), (137, 141), (138, 139), (138, 142), (139, 143), (140, 141), (140, 143), (141, 142), (142, 143), (144, 145), (144, 147), (144, 148), (145, 146), (145, 149), (146, 147), (146, 150), (147, 151), (148, 149), (148, 151), (149, 150), (150, 151), (152, 153), (152, 155), (152, 156), (153, 154), (153, 157), (154, 155), (154, 158), (155, 159), (156, 157), (156, 159), (157, 158), (158, 159), (160, 161), (160, 163), (160, 164), (161, 162), (161, 165), (162, 163), (162, 166), (163, 167), (164, 165), (164, 167), (165, 166), (166, 167), (168, 169), (168, 171), (168, 172), (169, 170), (169, 173), (170, 171), (170, 174), (171, 175), (172, 173), (172, 175), (173, 174), (174, 175), (176, 177), (176, 179), (176, 180), (177, 178), (177, 181), (178, 179), (178, 182), (179, 183), (180, 181), (180, 183), (181, 182), (182, 183), (184, 185), (184, 187), (184, 188), (185, 186), (185, 189), (186, 187), (186, 190), (187, 191), (188, 189), (188, 191), (189, 190), (190, 191), (192, 193), (192, 195), (192, 196), (193, 194), (193, 197), (194, 195), (194, 198), (195, 199), (196, 197), (196, 199), (197, 198), (198, 199), (200, 201), (200, 202), (200, 206), (200, 212), (201, 202), (201, 203), (201, 214), (202, 205), (202, 207), (203, 204), (203, 205), (203, 216), (204, 205), (204, 209), (204, 215), (205, 211), (206, 207), (206, 208), (206, 218), (207, 208), (207, 211), (208, 210), (208, 219), (209, 210), (209, 211), (209, 221), (210, 211), (210, 223), (212, 213), (212, 214), (212, 218), (213, 214), (213, 217), (213, 220), (214, 216), (215, 216), (215, 217), (215, 221), (216, 217), (217, 222), (218, 219), (218, 220), (219, 220), (219, 223), (220, 222), (221, 222), (221, 223), (222, 223), (224, 225), (224, 227), (224, 228), (225, 226), (225, 229), (226, 227), (226, 230), (227, 231), (228, 229), (228, 231), (229, 230), (230, 231), (232, 233), (232, 235), (232, 236), (233, 234), (233, 237), (234, 235), (234, 238), (235, 239), (236, 237), (236, 239), (237, 238), (238, 239), (240, 241), (240, 243), (240, 244), (241, 242), (241, 245), (242, 243), (242, 246), (243, 247), (244, 245), (244, 247), (245, 246), (246, 247), (248, 249), (248, 251), (248, 252), (249, 250), (249, 253), (250, 251), (250, 254), (251, 255), (252, 253), (252, 255), (253, 254), (254, 255), (256, 257), (256, 259), (256, 260), (257, 258), (257, 261), (258, 259), (258, 262), (259, 263), (260, 261), (260, 263), (261, 262), (262, 263), (264, 265), (264, 267), (264, 268), (265, 266), (265, 269), (266, 267), (266, 270), (267, 271), (268, 269), (268, 271), (269, 270), (270, 271), (272, 273), (272, 275), (272, 276), (273, 274), (273, 277), (274, 275), (274, 278), (275, 279), (276, 277), (276, 279), (277, 278), (278, 279), (280, 281), (280, 283), (280, 284), (281, 282), (281, 285), (282, 283), (282, 286), (283, 287), (284, 285), (284, 287), (285, 286), (286, 287), (288, 289), (288, 291), (288, 292), (289, 290), (289, 293), (290, 291), (290, 294), (291, 295), (292, 293), (292, 295), (293, 294), (294, 295), (296, 297), (296, 299), (296, 300), (297, 298), (297, 301), (298, 299), (298, 302), (299, 303), (300, 301), (300, 303), (301, 302), (302, 303), (304, 305), (304, 307), (304, 308), (305, 306), (305, 309), (306, 307), (306, 310), (307, 311), (308, 309), (308, 311), (309, 310), (310, 311), (312, 313), (312, 315), (312, 316), (313, 314), (313, 317), (314, 315), (314, 318), (315, 319), (316, 317), (316, 319), (317, 318), (318, 319), (320, 321), (320, 323), (320, 324), (321, 322), (321, 325), (322, 323), (322, 326), (323, 327), (324, 325), (324, 327), (325, 326), (326, 327), (328, 329), (328, 331), (328, 332), (329, 330), (329, 333), (330, 331), (330, 334), (331, 335), (332, 333), (332, 335), (333, 334), (334, 335), (336, 337), (336, 339), (336, 340), (337, 338), (337, 341), (338, 339), (338, 342), (339, 343), (340, 341), (340, 343), (341, 342), (342, 343), (344, 345), (344, 347), (344, 348), (345, 346), (345, 349), (346, 347), (346, 350), (347, 351), (348, 349), (348, 351), (349, 350), (350, 351), (352, 353), (352, 355), (352, 356), (353, 354), (353, 357), (354, 355), (354, 358), (355, 359), (356, 357), (356, 359), (357, 358), (358, 359), (360, 361), (360, 363), (360, 364), (361, 362), (361, 365), (362, 363), (362, 366), (363, 367), (364, 365), (364, 367), (365, 366), (366, 367), (368, 369), (368, 371), (368, 372), (369, 370), (369, 373), (370, 371), (370, 374), (371, 375), (372, 373), (372, 375), (373, 374), (374, 375), (376, 377), (376, 379), (376, 380), (377, 378), (377, 381), (378, 379), (378, 382), (379, 383), (380, 381), (380, 383), (381, 382), (382, 383), (384, 385), (384, 387), (384, 388), (385, 386), (385, 389), (386, 387), (386, 390), (387, 391), (388, 389), (388, 391), (389, 390), (390, 391), (392, 393), (392, 395), (392, 396), (393, 394), (393, 397), (394, 395), (394, 398), (395, 399), (396, 397), (396, 399), (397, 398), (398, 399), (400, 401), (400, 403), (400, 404), (401, 402), (401, 405), (402, 403), (402, 406), (403, 407), (404, 405), (404, 407), (405, 406), (406, 407), (408, 409), (408, 411), (408, 412), (409, 410), (409, 413), (410, 411), (410, 414), (411, 415), (412, 413), (412, 415), (413, 414), (414, 415), (416, 417), (416, 419), (416, 420), (417, 418), (417, 421), (418, 419), (418, 422), (419, 423), (420, 421), (420, 423), (421, 422), (422, 423), (424, 425), (424, 427), (424, 428), (425, 426), (425, 429), (426, 427), (426, 430), (427, 431), (428, 429), (428, 431), (429, 430), (430, 431), (432, 433), (432, 435), (432, 436), (433, 434), (433, 437), (434, 435), (434, 438), (435, 439), (436, 437), (436, 439), (437, 438), (438, 439), (440, 441), (440, 443), (440, 444), (441, 442), (441, 445), (442, 443), (442, 446), (443, 447), (444, 445), (444, 447), (445, 446), (446, 447), (448, 449), (448, 451), (448, 452), (449, 450), (449, 453), (450, 451), (450, 454), (451, 455), (452, 453), (452, 455), (453, 454), (454, 455), (456, 457), (456, 459), (456, 460), (457, 458), (457, 461), (458, 459), (458, 462), (459, 463), (460, 461), (460, 463), (461, 462), (462, 463), (464, 465), (464, 467), (464, 468), (465, 466), (465, 469), (466, 467), (466, 470), (467, 471), (468, 469), (468, 471), (469, 470), (470, 471), (472, 473), (472, 475), (472, 476), (473, 474), (473, 477), (474, 475), (474, 478), (475, 479), (476, 477), (476, 479), (477, 478), (478, 479), (480, 481), (480, 483), (480, 484), (481, 482), (481, 485), (482, 483), (482, 486), (483, 487), (484, 485), (484, 487), (485, 486), (486, 487), (488, 489), (488, 491), (488, 492), (489, 490), (489, 493), (490, 491), (490, 494), (491, 495), (492, 493), (492, 495), (493, 494), (494, 495), (496, 497), (496, 499), (496, 500), (497, 498), (497, 501), (498, 499), (498, 502), (499, 503), (500, 501), (500, 503), (501, 502), (502, 503), (504, 505), (504, 507), (504, 508), (505, 506), (505, 509), (506, 507), (506, 510), (507, 511), (508, 509), (508, 511), (509, 510), (510, 511), (512, 513), (512, 515), (512, 516), (513, 514), (513, 517), (514, 515), (514, 518), (515, 519), (516, 517), (516, 519), (517, 518), (518, 519), (520, 521), (520, 523), (520, 524), (521, 522), (521, 525), (522, 523), (522, 526), (523, 527), (524, 525), (524, 527), (525, 526), (526, 527), (528, 529), (528, 530), (528, 534), (528, 540), (529, 530), (529, 531), (529, 542), (530, 533), (530, 535), (531, 532), (531, 533), (531, 544), (532, 533), (532, 537), (532, 543), (533, 539), (534, 535), (534, 536), (534, 546), (535, 536), (535, 539), (536, 538), (536, 547), (537, 538), (537, 539), (537, 549), (538, 539), (538, 551), (540, 541), (540, 542), (540, 546), (541, 542), (541, 545), (541, 548), (542, 544), (543, 544), (543, 545), (543, 549), (544, 545), (545, 550), (546, 547), (546, 548), (547, 548), (547, 551), (548, 550), (549, 550), (549, 551), (550, 551), (552, 553), (552, 555), (552, 556), (553, 554), (553, 557), (554, 555), (554, 558), (555, 559), (556, 557), (556, 559), (557, 558), (558, 559), (560, 561), (560, 562), (560, 566), (560, 572), (561, 562), (561, 563), (561, 574), (562, 565), (562, 567), (563, 564), (563, 565), (563, 576), (564, 565), (564, 569), (564, 575), (565, 571), (566, 567), (566, 568), (566, 578), (567, 568), (567, 571), (568, 570), (568, 579), (569, 570), (569, 571), (569, 581), (570, 571), (570, 583), (572, 573), (572, 574), (572, 578), (573, 574), (573, 577), (573, 580), (574, 576), (575, 576), (575, 577), (575, 581), (576, 577), (577, 582), (578, 579), (578, 580), (579, 580), (579, 583), (580, 582), (581, 582), (581, 583), (582, 583), (584, 585), (584, 587), (584, 588), (585, 586), (585, 589), (586, 587), (586, 590), (587, 591), (588, 589), (588, 591), (589, 590), (590, 591), (592, 593), (592, 594), (592, 598), (592, 604), (593, 594), (593, 595), (593, 606), (594, 597), (594, 599), (595, 596), (595, 597), (595, 608), (596, 597), (596, 601), (596, 607), (597, 603), (598, 599), (598, 600), (598, 610), (599, 600), (599, 603), (600, 602), (600, 611), (601, 602), (601, 603), (601, 613), (602, 603), (602, 615), (604, 605), (604, 606), (604, 610), (605, 606), (605, 609), (605, 612), (606, 608), (607, 608), (607, 609), (607, 613), (608, 609), (609, 614), (610, 611), (610, 612), (611, 612), (611, 615), (612, 614), (613, 614), (613, 615), (614, 615), (616, 617), (616, 619), (616, 620), (617, 618), (617, 621), (618, 619), (618, 622), (619, 623), (620, 621), (620, 623), (621, 622), (622, 623), (624, 625), (624, 626), (624, 630), (624, 636), (625, 626), (625, 627), (625, 638), (626, 629), (626, 631), (627, 628), (627, 629), (627, 640), (628, 629), (628, 633), (628, 639), (629, 635), (630, 631), (630, 632), (630, 642), (631, 632), (631, 635), (632, 634), (632, 643), (633, 634), (633, 635), (633, 645), (634, 635), (634, 647), (636, 637), (636, 638), (636, 642), (637, 638), (637, 641), (637, 644), (638, 640), (639, 640), (639, 641), (639, 645), (640, 641), (641, 646), (642, 643), (642, 644), (643, 644), (643, 647), (644, 646), (645, 646), (645, 647), (646, 647), (648, 649), (648, 651), (648, 652), (649, 650), (649, 653), (650, 651), (650, 654), (651, 655), (652, 653), (652, 655), (653, 654), (654, 655), (656, 657), (656, 658), (656, 662), (656, 668), (657, 658), (657, 659), (657, 670), (658, 661), (658, 663), (659, 660), (659, 661), (659, 672), (660, 661), (660, 665), (660, 671), (661, 667), (662, 663), (662, 664), (662, 674), (663, 664), (663, 667), (664, 666), (664, 675), (665, 666), (665, 667), (665, 677), (666, 667), (666, 679), (668, 669), (668, 670), (668, 674), (669, 670), (669, 673), (669, 676), (670, 672), (671, 672), (671, 673), (671, 677), (672, 673), (673, 678), (674, 675), (674, 676), (675, 676), (675, 679), (676, 678), (677, 678), (677, 679), (678, 679), (680, 681), (680, 683), (680, 684), (681, 682), (681, 685), (682, 683), (682, 686), (683, 687), (684, 685), (684, 687), (685, 686), (686, 687), (688, 689), (688, 690), (688, 694), (688, 700), (689, 690), (689, 691), (689, 702), (690, 693), (690, 695), (691, 692), (691, 693), (691, 704), (692, 693), (692, 697), (692, 703), (693, 699), (694, 695), (694, 696), (694, 706), (695, 696), (695, 699), (696, 698), (696, 707), (697, 698), (697, 699), (697, 709), (698, 699), (698, 711), (700, 701), (700, 702), (700, 706), (701, 702), (701, 705), (701, 708), (702, 704), (703, 704), (703, 705), (703, 709), (704, 705), (705, 710), (706, 707), (706, 708), (707, 708), (707, 711), (708, 710), (709, 710), (709, 711), (710, 711), (712, 713), (712, 715), (712, 716), (713, 714), (713, 717), (714, 715), (714, 718), (715, 719), (716, 717), (716, 719), (717, 718), (718, 719), (720, 721), (720, 723), (720, 724), (721, 722), (721, 725), (722, 723), (722, 726), (723, 727), (724, 725), (724, 727), (725, 726), (726, 727), (728, 729), (728, 731), (728, 732), (729, 730), (729, 733), (730, 731), (730, 734), (731, 735), (732, 733), (732, 735), (733, 734), (734, 735), (736, 737), (736, 739), (736, 740), (737, 738), (737, 741), (738, 739), (738, 742), (739, 743), (740, 741), (740, 743), (741, 742), (742, 743), (744, 745), (744, 747), (744, 748), (745, 746), (745, 749), (746, 747), (746, 750), (747, 751), (748, 749), (748, 751), (749, 750), (750, 751), (752, 753), (752, 755), (752, 756), (753, 754), (753, 757), (754, 755), (754, 758), (755, 759), (756, 757), (756, 759), (757, 758), (758, 759), (760, 761), (760, 763), (760, 764), (761, 762), (761, 765), (762, 763), (762, 766), (763, 767), (764, 765), (764, 767), (765, 766), (766, 767)])
me_cliff_gallery.attributes.new('sharp_edge', 'BOOLEAN', 'EDGE').data.foreach_set('value', [ (min(e.vertices), max(e.vertices)) in _k for e in me_cliff_gallery.edges])
me_cliff_gallery.materials.append(mat_vc_stone2_cobblestone)
me_cliff_gallery.materials.append(mat_vc_f_rock_d_slate)
me_cliff_gallery.materials.append(mat_vc_f_rock_m_slate)
me_cliff_gallery.materials.append(mat_vc_f_rock_l_cobblestone)
me_cliff_gallery.materials.append(mat_vc_timber_wood)
me_cliff_gallery.materials.append(mat_vc_stone_slate)
me_cliff_gallery.update()

# ---- objects
ob_cliff_gallery = bpy.data.objects.new('cliff_gallery', me_cliff_gallery)

# ---- transforms, parenting, visibility, modifiers, constraints
ob_cliff_gallery.location = (0.0, 0.0, 0.0)

# ---- collection membership
scene.collection.objects.link(ob_cliff_gallery)

# ---- scene / render settings (as saved in the file)
scene.frame_start = 1; scene.frame_end = 250; scene.frame_set(1)
scene.render.engine = 'CYCLES'
scene.render.resolution_x = 420
scene.render.resolution_y = 420
scene.render.bake_bias = 0.0
scene.render.bake_samples = 0
scene.render.compositor_device = 'GPU'
scene.cycles.samples = 24
scene.cycles.adaptive_threshold = 0.05
scene.cycles.max_bounces = 4
scene.cycles.diffuse_bounces = 2
scene.cycles.glossy_bounces = 2
scene.cycles.transmission_bounces = 2
scene.cycles.transparent_max_bounces = 4
scene.eevee.taa_render_samples = 48
scene.eevee.use_volume_custom_range = False
scene.eevee.fast_gi_thickness_near = 0.1
scene.eevee.fast_gi_thickness_far = 0.0
scene.eevee.ray_tracing_options.screen_trace_thickness = 0.1
scene.view_settings.view_transform = 'Standard'
bpy.context.view_layer.update()

# ---- added for rendering (the .blend has no active camera): camera
cam_auto = bpy.data.cameras.new('AutoCamera')
cam_auto.lens = 50.0
cam_auto.sensor_width = 36.0
cam_auto.clip_end = 1000.0
ob_auto_camera = bpy.data.objects.new('AutoCamera', cam_auto)
scene.collection.objects.link(ob_auto_camera)
ob_auto_camera.location = (46.7307, -56.0768, 48.7557)
ob_auto_camera.rotation_euler = (1.09748, -7.21219e-08, 0.694738)
scene.camera = ob_auto_camera
bpy.context.view_layer.update()
